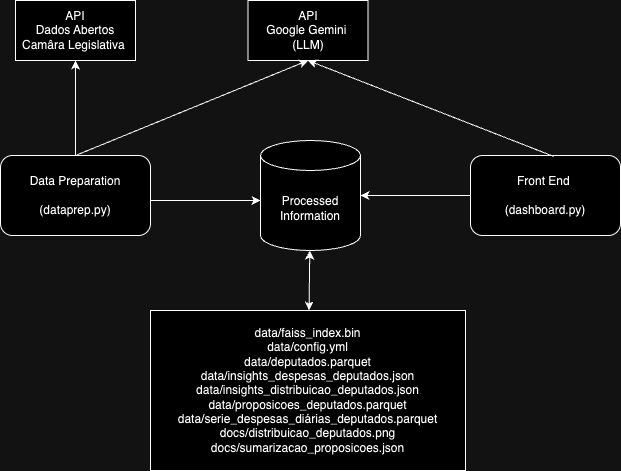

The diagram above was exported from draw.io. Its source (the exported page's mxGraphModel, read from the mxfile embedded in the PNG):
<mxGraphModel dx="830" dy="505" grid="1" gridSize="10" guides="1" tooltips="1" connect="1" arrows="1" fold="1" page="1" pageScale="1" pageWidth="800" pageHeight="600" math="0" shadow="0">
  <root>
    <mxCell id="WIyWlLk6GJQsqaUBKTNV-0" />
    <mxCell id="WIyWlLk6GJQsqaUBKTNV-1" parent="WIyWlLk6GJQsqaUBKTNV-0" />
    <mxCell id="WIyWlLk6GJQsqaUBKTNV-3" value="Data Preparation&lt;div&gt;&lt;br&gt;&lt;/div&gt;&lt;div&gt;(dataprep.py)&lt;/div&gt;" style="rounded=1;whiteSpace=wrap;html=1;fontSize=12;glass=0;strokeWidth=1;shadow=0;" parent="WIyWlLk6GJQsqaUBKTNV-1" vertex="1">
      <mxGeometry x="90" y="225" width="150" height="80" as="geometry" />
    </mxCell>
    <mxCell id="aoDuuYpU9NvIEXWwLdcD-1" style="edgeStyle=orthogonalEdgeStyle;rounded=0;orthogonalLoop=1;jettySize=auto;html=1;" edge="1" parent="WIyWlLk6GJQsqaUBKTNV-1" source="WIyWlLk6GJQsqaUBKTNV-3" target="aoDuuYpU9NvIEXWwLdcD-5">
      <mxGeometry relative="1" as="geometry">
        <mxPoint x="312.5400000000002" y="169.51999999999998" as="targetPoint" />
        <Array as="points">
          <mxPoint x="320" y="270" />
          <mxPoint x="320" y="270" />
        </Array>
      </mxGeometry>
    </mxCell>
    <mxCell id="aoDuuYpU9NvIEXWwLdcD-5" value="Processed Information" style="shape=cylinder3;whiteSpace=wrap;html=1;boundedLbl=1;backgroundOutline=1;size=15;" vertex="1" parent="WIyWlLk6GJQsqaUBKTNV-1">
      <mxGeometry x="350" y="210" width="100" height="110" as="geometry" />
    </mxCell>
    <mxCell id="aoDuuYpU9NvIEXWwLdcD-9" value="" style="edgeStyle=orthogonalEdgeStyle;rounded=0;orthogonalLoop=1;jettySize=auto;html=1;" edge="1" parent="WIyWlLk6GJQsqaUBKTNV-1" source="aoDuuYpU9NvIEXWwLdcD-8" target="aoDuuYpU9NvIEXWwLdcD-5">
      <mxGeometry relative="1" as="geometry" />
    </mxCell>
    <mxCell id="aoDuuYpU9NvIEXWwLdcD-8" value="&lt;div&gt;Front End&amp;nbsp;&lt;/div&gt;&lt;div&gt;&lt;br&gt;&lt;/div&gt;&lt;div&gt;(dashboard.py)&lt;/div&gt;" style="rounded=1;whiteSpace=wrap;html=1;fontSize=12;glass=0;strokeWidth=1;shadow=0;" vertex="1" parent="WIyWlLk6GJQsqaUBKTNV-1">
      <mxGeometry x="560" y="225" width="150" height="80" as="geometry" />
    </mxCell>
    <mxCell id="aoDuuYpU9NvIEXWwLdcD-10" value="API&lt;br&gt;Dados Abertos Camâra Legislativa&amp;nbsp;" style="rounded=0;whiteSpace=wrap;html=1;" vertex="1" parent="WIyWlLk6GJQsqaUBKTNV-1">
      <mxGeometry x="105" y="70" width="120" height="60" as="geometry" />
    </mxCell>
    <mxCell id="aoDuuYpU9NvIEXWwLdcD-13" value="" style="rounded=0;orthogonalLoop=1;jettySize=auto;html=1;startArrow=classic;startFill=1;" edge="1" parent="WIyWlLk6GJQsqaUBKTNV-1" source="aoDuuYpU9NvIEXWwLdcD-12" target="aoDuuYpU9NvIEXWwLdcD-5">
      <mxGeometry relative="1" as="geometry" />
    </mxCell>
    <mxCell id="aoDuuYpU9NvIEXWwLdcD-12" value="&lt;div&gt;data/faiss_index.bin&lt;/div&gt;&lt;div&gt;data/config.yml&lt;/div&gt;data/deputados.parquet&lt;div&gt;data/insights_despesas_deputados.json&lt;/div&gt;&lt;div&gt;data/insights_distribuicao_deputados.json&lt;/div&gt;&lt;div&gt;data/proposicoes_deputados.parquet&lt;/div&gt;&lt;div&gt;data/serie_despesas_diárias_deputados.parquet&lt;/div&gt;&lt;div&gt;docs/distribuicao_deputados.png&lt;/div&gt;&lt;div&gt;docs/sumarizacao_proposicoes.json&lt;/div&gt;" style="rounded=0;whiteSpace=wrap;html=1;" vertex="1" parent="WIyWlLk6GJQsqaUBKTNV-1">
      <mxGeometry x="240" y="380" width="315" height="160" as="geometry" />
    </mxCell>
    <mxCell id="aoDuuYpU9NvIEXWwLdcD-15" value="API&lt;br&gt;Google Gemini&amp;nbsp;&lt;div&gt;(LLM)&lt;/div&gt;" style="rounded=0;whiteSpace=wrap;html=1;" vertex="1" parent="WIyWlLk6GJQsqaUBKTNV-1">
      <mxGeometry x="337.5" y="70" width="120" height="60" as="geometry" />
    </mxCell>
    <mxCell id="aoDuuYpU9NvIEXWwLdcD-24" value="" style="endArrow=classic;html=1;rounded=0;exitX=0.5;exitY=0;exitDx=0;exitDy=0;entryX=0.5;entryY=1;entryDx=0;entryDy=0;" edge="1" parent="WIyWlLk6GJQsqaUBKTNV-1" source="WIyWlLk6GJQsqaUBKTNV-3" target="aoDuuYpU9NvIEXWwLdcD-15">
      <mxGeometry width="50" height="50" relative="1" as="geometry">
        <mxPoint x="360" y="330" as="sourcePoint" />
        <mxPoint x="410" y="280" as="targetPoint" />
      </mxGeometry>
    </mxCell>
    <mxCell id="aoDuuYpU9NvIEXWwLdcD-25" value="" style="endArrow=classic;html=1;rounded=0;entryX=0.5;entryY=1;entryDx=0;entryDy=0;exitX=0.5;exitY=0;exitDx=0;exitDy=0;" edge="1" parent="WIyWlLk6GJQsqaUBKTNV-1" source="WIyWlLk6GJQsqaUBKTNV-3" target="aoDuuYpU9NvIEXWwLdcD-10">
      <mxGeometry width="50" height="50" relative="1" as="geometry">
        <mxPoint x="360" y="330" as="sourcePoint" />
        <mxPoint x="410" y="280" as="targetPoint" />
      </mxGeometry>
    </mxCell>
    <mxCell id="aoDuuYpU9NvIEXWwLdcD-27" value="" style="endArrow=classic;html=1;rounded=0;entryX=0.5;entryY=1;entryDx=0;entryDy=0;exitX=0.554;exitY=0.011;exitDx=0;exitDy=0;exitPerimeter=0;" edge="1" parent="WIyWlLk6GJQsqaUBKTNV-1" source="aoDuuYpU9NvIEXWwLdcD-8" target="aoDuuYpU9NvIEXWwLdcD-15">
      <mxGeometry width="50" height="50" relative="1" as="geometry">
        <mxPoint x="640" y="220" as="sourcePoint" />
        <mxPoint x="410" y="280" as="targetPoint" />
      </mxGeometry>
    </mxCell>
  </root>
</mxGraphModel>